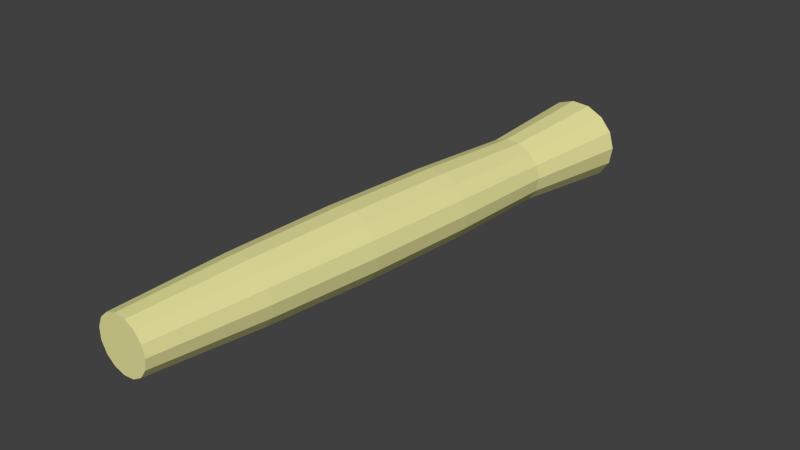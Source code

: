 # Source: TreeTrunk.blend  (saved by Blender 2.76.0; exported with 4.5.12 LTS)
import bpy
from mathutils import Matrix  # noqa: F401  (used for matrix-valued properties, if any)

bpy.ops.wm.read_factory_settings(use_empty=True)
scene = bpy.context.scene
scene.name = 'Scene'

# ---- collections
col_collection_1 = bpy.data.collections.new('Collection 1'); scene.collection.children.link(col_collection_1)

# ---- materials (node trees are filled in below, after node groups)
mat_coconuttreematerial = bpy.data.materials.new('CoconutTreeMaterial')
mat_coconuttreematerial.alpha_threshold = 0.0
mat_coconuttreematerial.use_transparent_shadow = False
mat_coconuttreematerial.diffuse_color = (0.8, 0.7713, 0.3401, 1.0)
mat_coconuttreematerial.roughness = 0.5

# ---- material node trees

# ---- world
world_world = bpy.data.worlds.new('World'); scene.world = world_world
world_world.color = (0.05088, 0.05088, 0.05088)
world_world.use_sun_shadow = False
world_world.sun_shadow_jitter_overblur = 0.0
world_world.cycles.sampling_method = 'MANUAL'
world_world.cycles.sample_map_resolution = 256

# ---- meshes
me_cylinder = bpy.data.meshes.new('Cylinder')
me_cylinder.from_pydata([(-0.7591, -8.801, -0.09292), (0.7875, 8.782, -0.1398), (-0.4332, -8.836, -0.08434), (1.305, 8.726, -0.1262), (-0.1658, -8.865, -0.06145), (1.73, 8.681, -0.08982), (-0.003003, -8.882, -0.02818), (1.989, 8.653, -0.03697), (0.02701, -8.886, 0.009691), (2.037, 8.647, 0.02322), (-0.08095, -8.874, 0.04563), (1.865, 8.665, 0.08033), (-0.3082, -8.85, 0.07342), (1.504, 8.704, 0.1245), (-0.6155, -8.817, 0.08825), (1.016, 8.756, 0.1481), (-0.9497, -8.781, 0.08757), (0.4846, 8.813, 0.147), (-1.253, -8.749, 0.07148), (0.002668, 8.865, 0.1214), (-1.473, -8.725, 0.04277), (-0.3468, 8.903, 0.0758), (-1.571, -8.714, 0.006411), (-0.5035, 8.92, 0.01801), (-1.532, -8.718, -0.03132), (-0.4401, 8.913, -0.04195), (-1.36, -8.736, -0.0639), (-0.1678, 8.884, -0.09372), (-1.087, -8.766, -0.08568), (0.2664, 8.838, -0.1283), (-0.4478, -5.285, -0.1145), (-0.138, -1.768, -0.1252), (0.1704, 1.748, -0.1248), (0.4775, 5.265, -0.1138), (0.881, 5.222, -0.1032), (0.6123, 1.701, -0.1132), (0.3045, -1.816, -0.1136), (-0.04431, -5.328, -0.1039), (1.212, 5.186, -0.07487), (0.975, 1.662, -0.08214), (0.6678, -1.855, -0.08248), (0.2869, -5.364, -0.07552), (1.414, 5.164, -0.03368), (1.196, 1.638, -0.03704), (0.8889, -1.879, -0.0373), (0.4885, -5.385, -0.03433), (1.451, 5.16, 0.01322), (1.236, 1.633, 0.01433), (0.9296, -1.883, 0.01413), (0.5257, -5.39, 0.01258), (1.317, 5.174, 0.05773), (1.09, 1.649, 0.06306), (0.783, -1.868, 0.06294), (0.392, -5.376, 0.05708), (1.036, 5.204, 0.09214), (0.7819, 1.682, 0.1007), (0.4743, -1.835, 0.1007), (0.1105, -5.345, 0.0915), (0.6553, 5.245, 0.1105), (0.3652, 1.726, 0.1209), (0.05702, -1.79, 0.1208), (-0.27, -5.305, 0.1099), (0.2415, 5.289, 0.1097), (-0.08801, 1.775, 0.1199), (-0.3968, -1.742, 0.1199), (-0.6838, -5.26, 0.109), (-0.1341, 5.33, 0.08974), (-0.4993, 1.819, 0.09812), (-0.8087, -1.697, 0.09805), (-1.059, -5.22, 0.08909), (-0.4065, 5.359, 0.05419), (-0.7975, 1.851, 0.05919), (-1.107, -1.665, 0.05906), (-1.332, -5.19, 0.05355), (-0.5285, 5.372, 0.009163), (-0.9312, 1.866, 0.009879), (-1.241, -1.65, 0.009678), (-1.454, -5.177, 0.008514), (-0.4792, 5.367, -0.03756), (-0.8771, 1.86, -0.04129), (-1.187, -1.656, -0.04156), (-1.404, -5.182, -0.03821), (-0.267, 5.345, -0.0779), (-0.6448, 1.836, -0.08547), (-0.9544, -1.681, -0.0858), (-1.192, -5.205, -0.07855), (0.07143, 5.308, -0.1049), (-0.2742, 1.796, -0.115), (-0.5833, -1.72, -0.1154), (-0.8539, -5.241, -0.1055)], [], [(33, 1, 3, 34), (34, 3, 5, 38), (38, 5, 7, 42), (42, 7, 9, 46), (46, 9, 11, 50), (50, 11, 13, 54), (54, 13, 15, 58), (58, 15, 17, 62), (62, 17, 19, 66), (66, 19, 21, 70), (70, 21, 23, 74), (74, 23, 25, 78), (78, 25, 27, 82), (3, 1, 29, 27, 25, 23, 21, 19, 17, 15, 13, 11, 9, 7, 5), (86, 29, 1, 33), (82, 27, 29, 86), (0, 2, 4, 6, 8, 10, 12, 14, 16, 18, 20, 22, 24, 26, 28), (26, 85, 89, 28), (85, 84, 88, 89), (84, 83, 87, 88), (83, 82, 86, 87), (28, 89, 30, 0), (89, 88, 31, 30), (88, 87, 32, 31), (87, 86, 33, 32), (24, 81, 85, 26), (81, 80, 84, 85), (80, 79, 83, 84), (79, 78, 82, 83), (22, 77, 81, 24), (77, 76, 80, 81), (76, 75, 79, 80), (75, 74, 78, 79), (20, 73, 77, 22), (73, 72, 76, 77), (72, 71, 75, 76), (71, 70, 74, 75), (18, 69, 73, 20), (69, 68, 72, 73), (68, 67, 71, 72), (67, 66, 70, 71), (16, 65, 69, 18), (65, 64, 68, 69), (64, 63, 67, 68), (63, 62, 66, 67), (14, 61, 65, 16), (61, 60, 64, 65), (60, 59, 63, 64), (59, 58, 62, 63), (12, 57, 61, 14), (57, 56, 60, 61), (56, 55, 59, 60), (55, 54, 58, 59), (10, 53, 57, 12), (53, 52, 56, 57), (52, 51, 55, 56), (51, 50, 54, 55), (8, 49, 53, 10), (49, 48, 52, 53), (48, 47, 51, 52), (47, 46, 50, 51), (6, 45, 49, 8), (45, 44, 48, 49), (44, 43, 47, 48), (43, 42, 46, 47), (4, 41, 45, 6), (41, 40, 44, 45), (40, 39, 43, 44), (39, 38, 42, 43), (2, 37, 41, 4), (37, 36, 40, 41), (36, 35, 39, 40), (35, 34, 38, 39), (0, 30, 37, 2), (30, 31, 36, 37), (31, 32, 35, 36), (32, 33, 34, 35)])
_uv = me_cylinder.uv_layers.new(name='UVMap')
_uv.uv.foreach_set('vector', [0.0, 0.0, 1.0, 0.0, 1.0, 1.0, 0.0, 1.0, 0.0, 0.0, 1.0, 0.0, 1.0, 1.0, 0.0, 1.0, 0.0, 0.0, 1.0, 0.0, 1.0, 1.0, 0.0, 1.0, 0.0, 0.0, 1.0, 0.0, 1.0, 1.0, 0.0, 1.0, 0.0, 0.0, 1.0, 0.0, 1.0, 1.0, 0.0, 1.0, 0.0, 0.0, 1.0, 0.0, 1.0, 1.0, 0.0, 1.0, 0.0, 0.0, 1.0, 0.0, 1.0, 1.0, 0.0, 1.0, 0.0, 0.0, 1.0, 0.0, 1.0, 1.0, 0.0, 1.0, 0.0, 0.0, 1.0, 0.0, 1.0, 1.0, 0.0, 1.0, 0.0, 0.0, 1.0, 0.0, 1.0, 1.0, 0.0, 1.0, 0.0, 0.0, 1.0, 0.0, 1.0, 1.0, 0.0, 1.0, 0.0, 0.0, 1.0, 0.0, 1.0, 1.0, 0.0, 1.0, 0.0, 0.0, 1.0, 0.0, 1.0, 1.0, 0.0, 1.0, 0.5, 1.0, 0.7034, 0.9568, 0.8716, 0.8346, 0.9755, 0.6545, 0.9973, 0.4477, 0.933, 0.25, 0.7939, 0.09549, 0.604, 0.01093, 0.396, 0.01093, 0.2061, 0.09549, 0.06699, 0.25, 0.002739, 0.4477, 0.02447, 0.6545, 0.1284, 0.8346, 0.2966, 0.9568, 0.0, 0.0, 1.0, 0.0, 1.0, 1.0, 0.0, 1.0, 0.0, 0.0, 1.0, 0.0, 1.0, 1.0, 0.0, 1.0, 0.5, 1.0, 0.7034, 0.9568, 0.8716, 0.8346, 0.9755, 0.6545, 0.9973, 0.4477, 0.933, 0.25, 0.7939, 0.09549, 0.604, 0.01093, 0.396, 0.01093, 0.2061, 0.09549, 0.06699, 0.25, 0.002739, 0.4477, 0.02447, 0.6545, 0.1284, 0.8346, 0.2966, 0.9568, 0.0, 0.0, 1.0, 0.0, 1.0, 1.0, 0.0, 1.0, 0.0, 0.0, 1.0, 0.0, 1.0, 1.0, 0.0, 1.0, 0.0, 0.0, 1.0, 0.0, 1.0, 1.0, 0.0, 1.0, 0.0, 0.0, 1.0, 0.0, 1.0, 1.0, 0.0, 1.0, 0.0, 0.0, 1.0, 0.0, 1.0, 1.0, 0.0, 1.0, 0.0, 0.0, 1.0, 0.0, 1.0, 1.0, 0.0, 1.0, 0.0, 0.0, 1.0, 0.0, 1.0, 1.0, 0.0, 1.0, 0.0, 0.0, 1.0, 0.0, 1.0, 1.0, 0.0, 1.0, 0.0, 0.0, 1.0, 0.0, 1.0, 1.0, 0.0, 1.0, 0.0, 0.0, 1.0, 0.0, 1.0, 1.0, 0.0, 1.0, 0.0, 0.0, 1.0, 0.0, 1.0, 1.0, 0.0, 1.0, 0.0, 0.0, 1.0, 0.0, 1.0, 1.0, 0.0, 1.0, 0.0, 0.0, 1.0, 0.0, 1.0, 1.0, 0.0, 1.0, 0.0, 0.0, 1.0, 0.0, 1.0, 1.0, 0.0, 1.0, 0.0, 0.0, 1.0, 0.0, 1.0, 1.0, 0.0, 1.0, 0.0, 0.0, 1.0, 0.0, 1.0, 1.0, 0.0, 1.0, 0.0, 0.0, 1.0, 0.0, 1.0, 1.0, 0.0, 1.0, 0.0, 0.0, 1.0, 0.0, 1.0, 1.0, 0.0, 1.0, 0.0, 0.0, 1.0, 0.0, 1.0, 1.0, 0.0, 1.0, 0.0, 0.0, 1.0, 0.0, 1.0, 1.0, 0.0, 1.0, 0.0, 0.0, 1.0, 0.0, 1.0, 1.0, 0.0, 1.0, 0.0, 0.0, 1.0, 0.0, 1.0, 1.0, 0.0, 1.0, 0.0, 0.0, 1.0, 0.0, 1.0, 1.0, 0.0, 1.0, 0.0, 0.0, 1.0, 0.0, 1.0, 1.0, 0.0, 1.0, 0.0, 0.0, 1.0, 0.0, 1.0, 1.0, 0.0, 1.0, 0.0, 0.0, 1.0, 0.0, 1.0, 1.0, 0.0, 1.0, 0.0, 0.0, 1.0, 0.0, 1.0, 1.0, 0.0, 1.0, 0.0, 0.0, 1.0, 0.0, 1.0, 1.0, 0.0, 1.0, 0.0, 0.0, 1.0, 0.0, 1.0, 1.0, 0.0, 1.0, 0.0, 0.0, 1.0, 0.0, 1.0, 1.0, 0.0, 1.0, 0.0, 0.0, 1.0, 0.0, 1.0, 1.0, 0.0, 1.0, 0.0, 0.0, 1.0, 0.0, 1.0, 1.0, 0.0, 1.0, 0.0, 0.0, 1.0, 0.0, 1.0, 1.0, 0.0, 1.0, 0.0, 0.0, 1.0, 0.0, 1.0, 1.0, 0.0, 1.0, 0.0, 0.0, 1.0, 0.0, 1.0, 1.0, 0.0, 1.0, 0.0, 0.0, 1.0, 0.0, 1.0, 1.0, 0.0, 1.0, 0.0, 0.0, 1.0, 0.0, 1.0, 1.0, 0.0, 1.0, 0.0, 0.0, 1.0, 0.0, 1.0, 1.0, 0.0, 1.0, 0.0, 0.0, 1.0, 0.0, 1.0, 1.0, 0.0, 1.0, 0.0, 0.0, 1.0, 0.0, 1.0, 1.0, 0.0, 1.0, 0.0, 0.0, 1.0, 0.0, 1.0, 1.0, 0.0, 1.0, 0.0, 0.0, 1.0, 0.0, 1.0, 1.0, 0.0, 1.0, 0.0, 0.0, 1.0, 0.0, 1.0, 1.0, 0.0, 1.0, 0.0, 0.0, 1.0, 0.0, 1.0, 1.0, 0.0, 1.0, 0.0, 0.0, 1.0, 0.0, 1.0, 1.0, 0.0, 1.0, 0.0, 0.0, 1.0, 0.0, 1.0, 1.0, 0.0, 1.0, 0.0, 0.0, 1.0, 0.0, 1.0, 1.0, 0.0, 1.0, 0.0, 0.0, 1.0, 0.0, 1.0, 1.0, 0.0, 1.0, 0.0, 0.0, 1.0, 0.0, 1.0, 1.0, 0.0, 1.0, 0.0, 0.0, 1.0, 0.0, 1.0, 1.0, 0.0, 1.0, 0.0, 0.0, 1.0, 0.0, 1.0, 1.0, 0.0, 1.0, 0.0, 0.0, 1.0, 0.0, 1.0, 1.0, 0.0, 1.0, 0.0, 0.0, 1.0, 0.0, 1.0, 1.0, 0.0, 1.0, 0.0, 0.0, 1.0, 0.0, 1.0, 1.0, 0.0, 1.0, 0.0, 0.0, 1.0, 0.0, 1.0, 1.0, 0.0, 1.0, 0.0, 0.0, 1.0, 0.0, 1.0, 1.0, 0.0, 1.0, 0.0, 0.0, 1.0, 0.0, 1.0, 1.0, 0.0, 1.0, 0.0, 0.0, 1.0, 0.0, 1.0, 1.0, 0.0, 1.0, 0.0, 0.0, 1.0, 0.0, 1.0, 1.0, 0.0, 1.0, 0.0, 0.0, 1.0, 0.0, 1.0, 1.0, 0.0, 1.0])
me_cylinder.materials.append(mat_coconuttreematerial)
me_cylinder.use_remesh_preserve_volume = False
me_cylinder.use_remesh_preserve_attributes = False
me_cylinder.use_mirror_vertex_groups = False
me_cylinder.update()

# ---- objects
ob_cylinder = bpy.data.objects.new('Cylinder', me_cylinder)

# ---- transforms, parenting, visibility, modifiers, constraints
ob_cylinder.location = (0.0, 0.0, 0.0)
ob_cylinder.rotation_euler = (-0.01976, 0.05729, 0.03903)
ob_cylinder.scale = (1.095, 0.9899, 8.743)
ob_cylinder.lineart.crease_threshold = 0.0

# ---- collection membership
col_collection_1.objects.link(ob_cylinder)

# ---- scene / render settings (as saved in the file)
scene.frame_start = 1; scene.frame_end = 250; scene.frame_set(1)
scene.render.engine = 'BLENDER_EEVEE_NEXT'
scene.render.resolution_percentage = 50
scene.render.dither_intensity = 0.0
scene.cycles.use_denoising = False
scene.cycles.samples = 10
scene.cycles.sampling_pattern = 'TABULATED_SOBOL'
scene.cycles.light_sampling_threshold = 0.0
scene.cycles.use_adaptive_sampling = False
scene.cycles.use_light_tree = False
scene.cycles.blur_glossy = 0.0
scene.cycles.pixel_filter_type = 'GAUSSIAN'
scene.cycles.sample_clamp_indirect = 0.0
scene.view_settings.view_transform = 'Standard'
bpy.context.view_layer.update()

# ---- added for rendering (the .blend has no active camera and no usable light): camera, sun
cam_auto = bpy.data.cameras.new('AutoCamera')
cam_auto.lens = 50.0
cam_auto.sensor_width = 36.0
cam_auto.clip_end = 1000.0
ob_auto_camera = bpy.data.objects.new('AutoCamera', cam_auto)
scene.collection.objects.link(ob_auto_camera)
ob_auto_camera.location = (17.5633, -20.7418, 13.8672)
ob_auto_camera.rotation_euler = (1.09748, -7.21219e-08, 0.694738)
scene.camera = ob_auto_camera
light_auto_sun = bpy.data.lights.new('AutoSun', 'SUN')
light_auto_sun.energy = 3.0
light_auto_sun.angle = 0.0523599
ob_auto_sun = bpy.data.objects.new('AutoSun', light_auto_sun)
scene.collection.objects.link(ob_auto_sun)
ob_auto_sun.rotation_euler = (0.872665, 0.174533, 0.523599)
bpy.context.view_layer.update()
